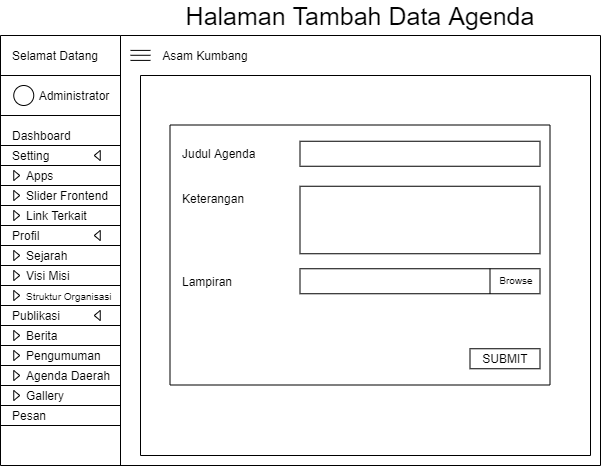

The diagram above was exported from draw.io. Its source (the exported page's mxGraphModel, read from the mxfile embedded in the PNG):
<mxGraphModel dx="768" dy="482" grid="1" gridSize="10" guides="1" tooltips="1" connect="1" arrows="1" fold="1" page="1" pageScale="1" pageWidth="827" pageHeight="1169" math="0" shadow="0">
  <root>
    <mxCell id="vSWV9TrrWFIFgZS41mOV-0" />
    <mxCell id="vSWV9TrrWFIFgZS41mOV-1" parent="vSWV9TrrWFIFgZS41mOV-0" />
    <mxCell id="FfRU3xqpKWie28f3Q2pb-0" value="" style="endArrow=none;html=1;" edge="1" parent="vSWV9TrrWFIFgZS41mOV-1">
      <mxGeometry width="50" height="50" relative="1" as="geometry">
        <mxPoint x="120" y="510" as="sourcePoint" />
        <mxPoint x="120" y="79.99999999999977" as="targetPoint" />
      </mxGeometry>
    </mxCell>
    <mxCell id="FfRU3xqpKWie28f3Q2pb-1" value="Selamat Datang" style="text;html=1;strokeColor=none;fillColor=none;align=center;verticalAlign=middle;whiteSpace=wrap;rounded=0;" vertex="1" parent="vSWV9TrrWFIFgZS41mOV-1">
      <mxGeometry x="130" y="90" width="90" height="20" as="geometry" />
    </mxCell>
    <mxCell id="FfRU3xqpKWie28f3Q2pb-2" value="" style="endArrow=none;html=1;" edge="1" parent="vSWV9TrrWFIFgZS41mOV-1">
      <mxGeometry width="50" height="50" relative="1" as="geometry">
        <mxPoint x="240" y="510" as="sourcePoint" />
        <mxPoint x="240" y="79.99999999999977" as="targetPoint" />
      </mxGeometry>
    </mxCell>
    <mxCell id="FfRU3xqpKWie28f3Q2pb-3" value="" style="ellipse;whiteSpace=wrap;html=1;aspect=fixed;align=left;" vertex="1" parent="vSWV9TrrWFIFgZS41mOV-1">
      <mxGeometry x="133.25" y="130" width="20" height="20" as="geometry" />
    </mxCell>
    <mxCell id="FfRU3xqpKWie28f3Q2pb-4" value="Administrator" style="text;html=1;strokeColor=none;fillColor=none;align=center;verticalAlign=middle;whiteSpace=wrap;rounded=0;" vertex="1" parent="vSWV9TrrWFIFgZS41mOV-1">
      <mxGeometry x="173.75" y="130" width="40" height="20" as="geometry" />
    </mxCell>
    <mxCell id="FfRU3xqpKWie28f3Q2pb-5" value="" style="endArrow=none;html=1;" edge="1" parent="vSWV9TrrWFIFgZS41mOV-1">
      <mxGeometry width="50" height="50" relative="1" as="geometry">
        <mxPoint x="120" y="119.99999999999977" as="sourcePoint" />
        <mxPoint x="240" y="119.99999999999977" as="targetPoint" />
      </mxGeometry>
    </mxCell>
    <mxCell id="FfRU3xqpKWie28f3Q2pb-6" value="" style="endArrow=none;html=1;" edge="1" parent="vSWV9TrrWFIFgZS41mOV-1">
      <mxGeometry width="50" height="50" relative="1" as="geometry">
        <mxPoint x="120" y="79.99999999999977" as="sourcePoint" />
        <mxPoint x="240" y="79.99999999999977" as="targetPoint" />
      </mxGeometry>
    </mxCell>
    <mxCell id="FfRU3xqpKWie28f3Q2pb-7" value="" style="endArrow=none;html=1;" edge="1" parent="vSWV9TrrWFIFgZS41mOV-1">
      <mxGeometry width="50" height="50" relative="1" as="geometry">
        <mxPoint x="120" y="159.99999999999977" as="sourcePoint" />
        <mxPoint x="240" y="159.99999999999977" as="targetPoint" />
      </mxGeometry>
    </mxCell>
    <mxCell id="FfRU3xqpKWie28f3Q2pb-8" value="Dashboard" style="text;html=1;strokeColor=none;fillColor=none;align=left;verticalAlign=middle;whiteSpace=wrap;rounded=0;" vertex="1" parent="vSWV9TrrWFIFgZS41mOV-1">
      <mxGeometry x="130" y="170" width="100" height="20" as="geometry" />
    </mxCell>
    <mxCell id="FfRU3xqpKWie28f3Q2pb-9" value="" style="endArrow=none;html=1;" edge="1" parent="vSWV9TrrWFIFgZS41mOV-1">
      <mxGeometry width="50" height="50" relative="1" as="geometry">
        <mxPoint x="120" y="189.99999999999977" as="sourcePoint" />
        <mxPoint x="240" y="189.99999999999977" as="targetPoint" />
      </mxGeometry>
    </mxCell>
    <mxCell id="FfRU3xqpKWie28f3Q2pb-10" value="Setting" style="text;html=1;strokeColor=none;fillColor=none;align=left;verticalAlign=middle;whiteSpace=wrap;rounded=0;" vertex="1" parent="vSWV9TrrWFIFgZS41mOV-1">
      <mxGeometry x="130" y="190" width="100" height="20" as="geometry" />
    </mxCell>
    <mxCell id="FfRU3xqpKWie28f3Q2pb-11" value="" style="endArrow=none;html=1;" edge="1" parent="vSWV9TrrWFIFgZS41mOV-1">
      <mxGeometry width="50" height="50" relative="1" as="geometry">
        <mxPoint x="120" y="209.9999999999999" as="sourcePoint" />
        <mxPoint x="240" y="209.9999999999999" as="targetPoint" />
      </mxGeometry>
    </mxCell>
    <mxCell id="FfRU3xqpKWie28f3Q2pb-12" value="Apps" style="text;html=1;strokeColor=none;fillColor=none;align=left;verticalAlign=middle;whiteSpace=wrap;rounded=0;" vertex="1" parent="vSWV9TrrWFIFgZS41mOV-1">
      <mxGeometry x="143.75" y="210" width="100" height="20" as="geometry" />
    </mxCell>
    <mxCell id="FfRU3xqpKWie28f3Q2pb-13" value="" style="endArrow=none;html=1;" edge="1" parent="vSWV9TrrWFIFgZS41mOV-1">
      <mxGeometry width="50" height="50" relative="1" as="geometry">
        <mxPoint x="240" y="79.99999999999977" as="sourcePoint" />
        <mxPoint x="719.9999999999998" y="79.99999999999977" as="targetPoint" />
      </mxGeometry>
    </mxCell>
    <mxCell id="FfRU3xqpKWie28f3Q2pb-14" value="" style="endArrow=none;html=1;" edge="1" parent="vSWV9TrrWFIFgZS41mOV-1">
      <mxGeometry width="50" height="50" relative="1" as="geometry">
        <mxPoint x="120" y="229.9999999999999" as="sourcePoint" />
        <mxPoint x="240" y="229.9999999999999" as="targetPoint" />
      </mxGeometry>
    </mxCell>
    <mxCell id="FfRU3xqpKWie28f3Q2pb-15" value="" style="triangle;whiteSpace=wrap;html=1;align=left;" vertex="1" parent="vSWV9TrrWFIFgZS41mOV-1">
      <mxGeometry x="133.25" y="215" width="6" height="10" as="geometry" />
    </mxCell>
    <mxCell id="FfRU3xqpKWie28f3Q2pb-16" value="" style="triangle;whiteSpace=wrap;html=1;align=left;rotation=-180;" vertex="1" parent="vSWV9TrrWFIFgZS41mOV-1">
      <mxGeometry x="213.75" y="195" width="6" height="10" as="geometry" />
    </mxCell>
    <mxCell id="FfRU3xqpKWie28f3Q2pb-17" value="" style="endArrow=none;html=1;" edge="1" parent="vSWV9TrrWFIFgZS41mOV-1">
      <mxGeometry width="50" height="50" relative="1" as="geometry">
        <mxPoint x="120" y="249.9999999999999" as="sourcePoint" />
        <mxPoint x="240" y="249.9999999999999" as="targetPoint" />
      </mxGeometry>
    </mxCell>
    <mxCell id="FfRU3xqpKWie28f3Q2pb-18" value="Slider Frontend" style="text;html=1;strokeColor=none;fillColor=none;align=left;verticalAlign=middle;whiteSpace=wrap;rounded=0;" vertex="1" parent="vSWV9TrrWFIFgZS41mOV-1">
      <mxGeometry x="143.75" y="230" width="100" height="20" as="geometry" />
    </mxCell>
    <mxCell id="FfRU3xqpKWie28f3Q2pb-19" value="" style="triangle;whiteSpace=wrap;html=1;align=left;" vertex="1" parent="vSWV9TrrWFIFgZS41mOV-1">
      <mxGeometry x="133.25" y="235" width="6" height="10" as="geometry" />
    </mxCell>
    <mxCell id="FfRU3xqpKWie28f3Q2pb-20" value="Link Terkait" style="text;html=1;strokeColor=none;fillColor=none;align=left;verticalAlign=middle;whiteSpace=wrap;rounded=0;" vertex="1" parent="vSWV9TrrWFIFgZS41mOV-1">
      <mxGeometry x="143.75" y="250" width="100" height="20" as="geometry" />
    </mxCell>
    <mxCell id="FfRU3xqpKWie28f3Q2pb-21" value="" style="triangle;whiteSpace=wrap;html=1;align=left;" vertex="1" parent="vSWV9TrrWFIFgZS41mOV-1">
      <mxGeometry x="133.25" y="255" width="6" height="10" as="geometry" />
    </mxCell>
    <mxCell id="FfRU3xqpKWie28f3Q2pb-22" value="" style="endArrow=none;html=1;" edge="1" parent="vSWV9TrrWFIFgZS41mOV-1">
      <mxGeometry width="50" height="50" relative="1" as="geometry">
        <mxPoint x="120" y="269.9999999999999" as="sourcePoint" />
        <mxPoint x="240" y="269.9999999999999" as="targetPoint" />
      </mxGeometry>
    </mxCell>
    <mxCell id="FfRU3xqpKWie28f3Q2pb-23" value="Profil" style="text;html=1;strokeColor=none;fillColor=none;align=left;verticalAlign=middle;whiteSpace=wrap;rounded=0;" vertex="1" parent="vSWV9TrrWFIFgZS41mOV-1">
      <mxGeometry x="130" y="270" width="100" height="20" as="geometry" />
    </mxCell>
    <mxCell id="FfRU3xqpKWie28f3Q2pb-24" value="" style="triangle;whiteSpace=wrap;html=1;align=left;rotation=-180;" vertex="1" parent="vSWV9TrrWFIFgZS41mOV-1">
      <mxGeometry x="213.75" y="275" width="6" height="10" as="geometry" />
    </mxCell>
    <mxCell id="FfRU3xqpKWie28f3Q2pb-25" value="" style="endArrow=none;html=1;" edge="1" parent="vSWV9TrrWFIFgZS41mOV-1">
      <mxGeometry width="50" height="50" relative="1" as="geometry">
        <mxPoint x="120" y="289.9999999999999" as="sourcePoint" />
        <mxPoint x="240" y="289.9999999999999" as="targetPoint" />
      </mxGeometry>
    </mxCell>
    <mxCell id="FfRU3xqpKWie28f3Q2pb-26" value="Sejarah" style="text;html=1;strokeColor=none;fillColor=none;align=left;verticalAlign=middle;whiteSpace=wrap;rounded=0;" vertex="1" parent="vSWV9TrrWFIFgZS41mOV-1">
      <mxGeometry x="143.75" y="290" width="100" height="20" as="geometry" />
    </mxCell>
    <mxCell id="FfRU3xqpKWie28f3Q2pb-27" value="" style="triangle;whiteSpace=wrap;html=1;align=left;" vertex="1" parent="vSWV9TrrWFIFgZS41mOV-1">
      <mxGeometry x="133.25" y="295" width="6" height="10" as="geometry" />
    </mxCell>
    <mxCell id="FfRU3xqpKWie28f3Q2pb-28" value="" style="endArrow=none;html=1;" edge="1" parent="vSWV9TrrWFIFgZS41mOV-1">
      <mxGeometry width="50" height="50" relative="1" as="geometry">
        <mxPoint x="120" y="309.9999999999999" as="sourcePoint" />
        <mxPoint x="240" y="309.9999999999999" as="targetPoint" />
      </mxGeometry>
    </mxCell>
    <mxCell id="FfRU3xqpKWie28f3Q2pb-29" value="Visi Misi" style="text;html=1;strokeColor=none;fillColor=none;align=left;verticalAlign=middle;whiteSpace=wrap;rounded=0;" vertex="1" parent="vSWV9TrrWFIFgZS41mOV-1">
      <mxGeometry x="143.75" y="310" width="100" height="20" as="geometry" />
    </mxCell>
    <mxCell id="FfRU3xqpKWie28f3Q2pb-30" value="" style="triangle;whiteSpace=wrap;html=1;align=left;" vertex="1" parent="vSWV9TrrWFIFgZS41mOV-1">
      <mxGeometry x="133.25" y="315" width="6" height="10" as="geometry" />
    </mxCell>
    <mxCell id="FfRU3xqpKWie28f3Q2pb-31" value="" style="endArrow=none;html=1;" edge="1" parent="vSWV9TrrWFIFgZS41mOV-1">
      <mxGeometry width="50" height="50" relative="1" as="geometry">
        <mxPoint x="120" y="330" as="sourcePoint" />
        <mxPoint x="240" y="330" as="targetPoint" />
      </mxGeometry>
    </mxCell>
    <mxCell id="FfRU3xqpKWie28f3Q2pb-32" value="&lt;font style=&quot;font-size: 10px&quot;&gt;Struktur Organisasi&lt;/font&gt;" style="text;html=1;strokeColor=none;fillColor=none;align=left;verticalAlign=middle;whiteSpace=wrap;rounded=0;" vertex="1" parent="vSWV9TrrWFIFgZS41mOV-1">
      <mxGeometry x="143.75" y="330" width="100" height="20" as="geometry" />
    </mxCell>
    <mxCell id="FfRU3xqpKWie28f3Q2pb-33" value="" style="triangle;whiteSpace=wrap;html=1;align=left;" vertex="1" parent="vSWV9TrrWFIFgZS41mOV-1">
      <mxGeometry x="133.25" y="335" width="6" height="10" as="geometry" />
    </mxCell>
    <mxCell id="FfRU3xqpKWie28f3Q2pb-34" value="" style="endArrow=none;html=1;" edge="1" parent="vSWV9TrrWFIFgZS41mOV-1">
      <mxGeometry width="50" height="50" relative="1" as="geometry">
        <mxPoint x="120" y="350" as="sourcePoint" />
        <mxPoint x="240" y="350" as="targetPoint" />
      </mxGeometry>
    </mxCell>
    <mxCell id="FfRU3xqpKWie28f3Q2pb-35" value="Publikasi" style="text;html=1;strokeColor=none;fillColor=none;align=left;verticalAlign=middle;whiteSpace=wrap;rounded=0;" vertex="1" parent="vSWV9TrrWFIFgZS41mOV-1">
      <mxGeometry x="130" y="350" width="100" height="20" as="geometry" />
    </mxCell>
    <mxCell id="FfRU3xqpKWie28f3Q2pb-36" value="" style="triangle;whiteSpace=wrap;html=1;align=left;rotation=-180;" vertex="1" parent="vSWV9TrrWFIFgZS41mOV-1">
      <mxGeometry x="213.75" y="355" width="6" height="10" as="geometry" />
    </mxCell>
    <mxCell id="FfRU3xqpKWie28f3Q2pb-37" value="" style="endArrow=none;html=1;" edge="1" parent="vSWV9TrrWFIFgZS41mOV-1">
      <mxGeometry width="50" height="50" relative="1" as="geometry">
        <mxPoint x="120" y="370" as="sourcePoint" />
        <mxPoint x="240" y="370" as="targetPoint" />
      </mxGeometry>
    </mxCell>
    <mxCell id="FfRU3xqpKWie28f3Q2pb-38" value="Berita" style="text;html=1;strokeColor=none;fillColor=none;align=left;verticalAlign=middle;whiteSpace=wrap;rounded=0;" vertex="1" parent="vSWV9TrrWFIFgZS41mOV-1">
      <mxGeometry x="143.75" y="370" width="100" height="20" as="geometry" />
    </mxCell>
    <mxCell id="FfRU3xqpKWie28f3Q2pb-39" value="" style="triangle;whiteSpace=wrap;html=1;align=left;" vertex="1" parent="vSWV9TrrWFIFgZS41mOV-1">
      <mxGeometry x="133.25" y="375" width="6" height="10" as="geometry" />
    </mxCell>
    <mxCell id="FfRU3xqpKWie28f3Q2pb-40" value="" style="endArrow=none;html=1;" edge="1" parent="vSWV9TrrWFIFgZS41mOV-1">
      <mxGeometry width="50" height="50" relative="1" as="geometry">
        <mxPoint x="120" y="390" as="sourcePoint" />
        <mxPoint x="240" y="390" as="targetPoint" />
      </mxGeometry>
    </mxCell>
    <mxCell id="FfRU3xqpKWie28f3Q2pb-41" value="Pengumuman" style="text;html=1;strokeColor=none;fillColor=none;align=left;verticalAlign=middle;whiteSpace=wrap;rounded=0;" vertex="1" parent="vSWV9TrrWFIFgZS41mOV-1">
      <mxGeometry x="143.75" y="390" width="100" height="20" as="geometry" />
    </mxCell>
    <mxCell id="FfRU3xqpKWie28f3Q2pb-42" value="" style="triangle;whiteSpace=wrap;html=1;align=left;" vertex="1" parent="vSWV9TrrWFIFgZS41mOV-1">
      <mxGeometry x="133.25" y="395" width="6" height="10" as="geometry" />
    </mxCell>
    <mxCell id="FfRU3xqpKWie28f3Q2pb-43" value="" style="endArrow=none;html=1;" edge="1" parent="vSWV9TrrWFIFgZS41mOV-1">
      <mxGeometry width="50" height="50" relative="1" as="geometry">
        <mxPoint x="120" y="410" as="sourcePoint" />
        <mxPoint x="240" y="410" as="targetPoint" />
      </mxGeometry>
    </mxCell>
    <mxCell id="FfRU3xqpKWie28f3Q2pb-44" value="Agenda Daerah" style="text;html=1;strokeColor=none;fillColor=none;align=left;verticalAlign=middle;whiteSpace=wrap;rounded=0;" vertex="1" parent="vSWV9TrrWFIFgZS41mOV-1">
      <mxGeometry x="143.75" y="410" width="100" height="20" as="geometry" />
    </mxCell>
    <mxCell id="FfRU3xqpKWie28f3Q2pb-45" value="" style="triangle;whiteSpace=wrap;html=1;align=left;" vertex="1" parent="vSWV9TrrWFIFgZS41mOV-1">
      <mxGeometry x="133.25" y="415" width="6" height="10" as="geometry" />
    </mxCell>
    <mxCell id="FfRU3xqpKWie28f3Q2pb-46" value="" style="endArrow=none;html=1;" edge="1" parent="vSWV9TrrWFIFgZS41mOV-1">
      <mxGeometry width="50" height="50" relative="1" as="geometry">
        <mxPoint x="120" y="430" as="sourcePoint" />
        <mxPoint x="240" y="430" as="targetPoint" />
      </mxGeometry>
    </mxCell>
    <mxCell id="FfRU3xqpKWie28f3Q2pb-47" value="Gallery" style="text;html=1;strokeColor=none;fillColor=none;align=left;verticalAlign=middle;whiteSpace=wrap;rounded=0;" vertex="1" parent="vSWV9TrrWFIFgZS41mOV-1">
      <mxGeometry x="143.75" y="430" width="100" height="20" as="geometry" />
    </mxCell>
    <mxCell id="FfRU3xqpKWie28f3Q2pb-48" value="" style="triangle;whiteSpace=wrap;html=1;align=left;" vertex="1" parent="vSWV9TrrWFIFgZS41mOV-1">
      <mxGeometry x="133.25" y="435" width="6" height="10" as="geometry" />
    </mxCell>
    <mxCell id="FfRU3xqpKWie28f3Q2pb-49" value="" style="endArrow=none;html=1;" edge="1" parent="vSWV9TrrWFIFgZS41mOV-1">
      <mxGeometry width="50" height="50" relative="1" as="geometry">
        <mxPoint x="120" y="450" as="sourcePoint" />
        <mxPoint x="240" y="450" as="targetPoint" />
      </mxGeometry>
    </mxCell>
    <mxCell id="FfRU3xqpKWie28f3Q2pb-50" value="Pesan" style="text;html=1;strokeColor=none;fillColor=none;align=left;verticalAlign=middle;whiteSpace=wrap;rounded=0;" vertex="1" parent="vSWV9TrrWFIFgZS41mOV-1">
      <mxGeometry x="130" y="450" width="100" height="20" as="geometry" />
    </mxCell>
    <mxCell id="FfRU3xqpKWie28f3Q2pb-51" value="" style="endArrow=none;html=1;" edge="1" parent="vSWV9TrrWFIFgZS41mOV-1">
      <mxGeometry width="50" height="50" relative="1" as="geometry">
        <mxPoint x="120" y="470" as="sourcePoint" />
        <mxPoint x="240" y="470" as="targetPoint" />
      </mxGeometry>
    </mxCell>
    <mxCell id="FfRU3xqpKWie28f3Q2pb-52" value="" style="endArrow=none;html=1;" edge="1" parent="vSWV9TrrWFIFgZS41mOV-1">
      <mxGeometry width="50" height="50" relative="1" as="geometry">
        <mxPoint x="250" y="94.89999999999986" as="sourcePoint" />
        <mxPoint x="270" y="94.89999999999986" as="targetPoint" />
      </mxGeometry>
    </mxCell>
    <mxCell id="FfRU3xqpKWie28f3Q2pb-53" value="" style="endArrow=none;html=1;" edge="1" parent="vSWV9TrrWFIFgZS41mOV-1">
      <mxGeometry width="50" height="50" relative="1" as="geometry">
        <mxPoint x="250" y="99.77999999999997" as="sourcePoint" />
        <mxPoint x="270" y="99.77999999999997" as="targetPoint" />
      </mxGeometry>
    </mxCell>
    <mxCell id="FfRU3xqpKWie28f3Q2pb-54" value="" style="endArrow=none;html=1;" edge="1" parent="vSWV9TrrWFIFgZS41mOV-1">
      <mxGeometry width="50" height="50" relative="1" as="geometry">
        <mxPoint x="250" y="104.89999999999986" as="sourcePoint" />
        <mxPoint x="270" y="104.89999999999986" as="targetPoint" />
      </mxGeometry>
    </mxCell>
    <mxCell id="FfRU3xqpKWie28f3Q2pb-55" value="Asam Kumbang" style="text;html=1;strokeColor=none;fillColor=none;align=center;verticalAlign=middle;whiteSpace=wrap;rounded=0;" vertex="1" parent="vSWV9TrrWFIFgZS41mOV-1">
      <mxGeometry x="280" y="90" width="90" height="20" as="geometry" />
    </mxCell>
    <mxCell id="FfRU3xqpKWie28f3Q2pb-56" value="" style="endArrow=none;html=1;" edge="1" parent="vSWV9TrrWFIFgZS41mOV-1">
      <mxGeometry width="50" height="50" relative="1" as="geometry">
        <mxPoint x="120" y="510" as="sourcePoint" />
        <mxPoint x="719.9999999999998" y="510" as="targetPoint" />
      </mxGeometry>
    </mxCell>
    <mxCell id="FfRU3xqpKWie28f3Q2pb-57" value="" style="endArrow=none;html=1;" edge="1" parent="vSWV9TrrWFIFgZS41mOV-1">
      <mxGeometry width="50" height="50" relative="1" as="geometry">
        <mxPoint x="719.9999999999998" y="510" as="sourcePoint" />
        <mxPoint x="719.9999999999998" y="79.99999999999977" as="targetPoint" />
      </mxGeometry>
    </mxCell>
    <mxCell id="FfRU3xqpKWie28f3Q2pb-58" value="" style="endArrow=none;html=1;" edge="1" parent="vSWV9TrrWFIFgZS41mOV-1">
      <mxGeometry width="50" height="50" relative="1" as="geometry">
        <mxPoint x="260" y="500" as="sourcePoint" />
        <mxPoint x="259.9999999999998" y="119.99999999999977" as="targetPoint" />
      </mxGeometry>
    </mxCell>
    <mxCell id="FfRU3xqpKWie28f3Q2pb-59" value="" style="endArrow=none;html=1;" edge="1" parent="vSWV9TrrWFIFgZS41mOV-1">
      <mxGeometry width="50" height="50" relative="1" as="geometry">
        <mxPoint x="709.9999999999998" y="500" as="sourcePoint" />
        <mxPoint x="709.9999999999998" y="119.99999999999977" as="targetPoint" />
      </mxGeometry>
    </mxCell>
    <mxCell id="FfRU3xqpKWie28f3Q2pb-60" value="" style="endArrow=none;html=1;" edge="1" parent="vSWV9TrrWFIFgZS41mOV-1">
      <mxGeometry width="50" height="50" relative="1" as="geometry">
        <mxPoint x="709.9999999999998" y="500" as="sourcePoint" />
        <mxPoint x="260" y="500" as="targetPoint" />
      </mxGeometry>
    </mxCell>
    <mxCell id="FfRU3xqpKWie28f3Q2pb-61" value="&lt;font style=&quot;font-size: 25px&quot;&gt;Halaman Tambah Data Agenda&lt;/font&gt;" style="text;html=1;strokeColor=none;fillColor=none;align=center;verticalAlign=middle;whiteSpace=wrap;rounded=0;" vertex="1" parent="vSWV9TrrWFIFgZS41mOV-1">
      <mxGeometry x="260" y="50" width="440" height="20" as="geometry" />
    </mxCell>
    <mxCell id="FfRU3xqpKWie28f3Q2pb-62" value="" style="endArrow=none;html=1;" edge="1" parent="vSWV9TrrWFIFgZS41mOV-1">
      <mxGeometry width="50" height="50" relative="1" as="geometry">
        <mxPoint x="709.9999999999998" y="119.99999999999977" as="sourcePoint" />
        <mxPoint x="260" y="119.99999999999977" as="targetPoint" />
      </mxGeometry>
    </mxCell>
    <mxCell id="FfRU3xqpKWie28f3Q2pb-63" value="Judul Agenda" style="text;html=1;strokeColor=none;fillColor=none;align=left;verticalAlign=middle;whiteSpace=wrap;rounded=0;" vertex="1" parent="vSWV9TrrWFIFgZS41mOV-1">
      <mxGeometry x="299.5" y="188.25" width="110" height="20" as="geometry" />
    </mxCell>
    <mxCell id="FfRU3xqpKWie28f3Q2pb-64" value="Keterangan" style="text;html=1;strokeColor=none;fillColor=none;align=left;verticalAlign=middle;whiteSpace=wrap;rounded=0;" vertex="1" parent="vSWV9TrrWFIFgZS41mOV-1">
      <mxGeometry x="299.5" y="233.25" width="80" height="20" as="geometry" />
    </mxCell>
    <mxCell id="FfRU3xqpKWie28f3Q2pb-65" value="Lampiran" style="text;html=1;strokeColor=none;fillColor=none;align=left;verticalAlign=middle;whiteSpace=wrap;rounded=0;" vertex="1" parent="vSWV9TrrWFIFgZS41mOV-1">
      <mxGeometry x="299.5" y="315.75" width="90" height="20" as="geometry" />
    </mxCell>
    <mxCell id="FfRU3xqpKWie28f3Q2pb-66" value="" style="rounded=0;whiteSpace=wrap;html=1;align=left;" vertex="1" parent="vSWV9TrrWFIFgZS41mOV-1">
      <mxGeometry x="419.5" y="185.75" width="240" height="25" as="geometry" />
    </mxCell>
    <mxCell id="FfRU3xqpKWie28f3Q2pb-67" value="" style="rounded=0;whiteSpace=wrap;html=1;align=left;" vertex="1" parent="vSWV9TrrWFIFgZS41mOV-1">
      <mxGeometry x="419.5" y="230.75" width="240" height="67.5" as="geometry" />
    </mxCell>
    <mxCell id="FfRU3xqpKWie28f3Q2pb-68" value="" style="rounded=0;whiteSpace=wrap;html=1;align=left;" vertex="1" parent="vSWV9TrrWFIFgZS41mOV-1">
      <mxGeometry x="419.5" y="313.25" width="240" height="25" as="geometry" />
    </mxCell>
    <mxCell id="FfRU3xqpKWie28f3Q2pb-69" value="&lt;font style=&quot;font-size: 10px&quot;&gt;Browse&lt;/font&gt;" style="text;html=1;strokeColor=none;fillColor=none;align=center;verticalAlign=bottom;whiteSpace=wrap;rounded=0;" vertex="1" parent="vSWV9TrrWFIFgZS41mOV-1">
      <mxGeometry x="615.5" y="319.25" width="40" height="15" as="geometry" />
    </mxCell>
    <mxCell id="FfRU3xqpKWie28f3Q2pb-70" value="" style="endArrow=none;html=1;" edge="1" parent="vSWV9TrrWFIFgZS41mOV-1">
      <mxGeometry width="50" height="50" relative="1" as="geometry">
        <mxPoint x="609.4999999999998" y="338.2499999999999" as="sourcePoint" />
        <mxPoint x="609.4999999999998" y="313.2499999999999" as="targetPoint" />
      </mxGeometry>
    </mxCell>
    <mxCell id="FfRU3xqpKWie28f3Q2pb-71" value="SUBMIT" style="rounded=0;whiteSpace=wrap;html=1;align=center;" vertex="1" parent="vSWV9TrrWFIFgZS41mOV-1">
      <mxGeometry x="589.5" y="393.25" width="70" height="20" as="geometry" />
    </mxCell>
    <mxCell id="FfRU3xqpKWie28f3Q2pb-72" value="" style="endArrow=none;html=1;" edge="1" parent="vSWV9TrrWFIFgZS41mOV-1">
      <mxGeometry width="50" height="50" relative="1" as="geometry">
        <mxPoint x="289.5" y="429.5" as="sourcePoint" />
        <mxPoint x="289.5" y="169.5" as="targetPoint" />
      </mxGeometry>
    </mxCell>
    <mxCell id="FfRU3xqpKWie28f3Q2pb-73" value="" style="endArrow=none;html=1;" edge="1" parent="vSWV9TrrWFIFgZS41mOV-1">
      <mxGeometry width="50" height="50" relative="1" as="geometry">
        <mxPoint x="669.5" y="429.5" as="sourcePoint" />
        <mxPoint x="669.5" y="169.5" as="targetPoint" />
      </mxGeometry>
    </mxCell>
    <mxCell id="FfRU3xqpKWie28f3Q2pb-74" value="" style="endArrow=none;html=1;" edge="1" parent="vSWV9TrrWFIFgZS41mOV-1">
      <mxGeometry width="50" height="50" relative="1" as="geometry">
        <mxPoint x="669.5" y="429.5" as="sourcePoint" />
        <mxPoint x="289.5" y="429.5" as="targetPoint" />
      </mxGeometry>
    </mxCell>
    <mxCell id="FfRU3xqpKWie28f3Q2pb-75" value="" style="endArrow=none;html=1;" edge="1" parent="vSWV9TrrWFIFgZS41mOV-1">
      <mxGeometry width="50" height="50" relative="1" as="geometry">
        <mxPoint x="669.5" y="169.5" as="sourcePoint" />
        <mxPoint x="289.5" y="169.5" as="targetPoint" />
      </mxGeometry>
    </mxCell>
  </root>
</mxGraphModel>